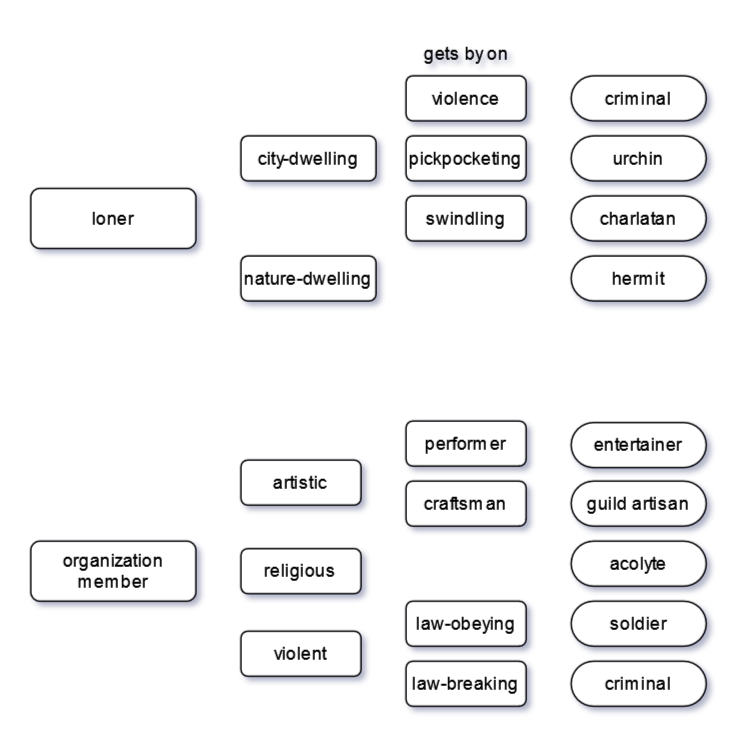

The diagram above was exported from draw.io. Its source (the exported page's mxGraphModel, read from the mxfile embedded in the PNG):
<mxGraphModel dx="1290" dy="538" grid="1" gridSize="10" guides="1" tooltips="1" connect="1" arrows="1" fold="1" page="1" pageScale="1" pageWidth="850" pageHeight="1100" math="0" shadow="0">
  <root>
    <mxCell id="0" />
    <mxCell id="1" parent="0" />
    <mxCell id="2" value="performer" style="rounded=1;whiteSpace=wrap;html=1;" vertex="1" parent="1">
      <mxGeometry x="760" y="540" width="80" height="30" as="geometry" />
    </mxCell>
    <mxCell id="3" value="craftsman" style="rounded=1;whiteSpace=wrap;html=1;" vertex="1" parent="1">
      <mxGeometry x="760" y="580" width="80" height="30" as="geometry" />
    </mxCell>
    <mxCell id="4" value="religious" style="rounded=1;whiteSpace=wrap;html=1;" vertex="1" parent="1">
      <mxGeometry x="650" y="625" width="80" height="30" as="geometry" />
    </mxCell>
    <mxCell id="5" value="artistic" style="rounded=1;whiteSpace=wrap;html=1;" vertex="1" parent="1">
      <mxGeometry x="650" y="566" width="80" height="30" as="geometry" />
    </mxCell>
    <mxCell id="6" value="violent" style="rounded=1;whiteSpace=wrap;html=1;" vertex="1" parent="1">
      <mxGeometry x="650" y="680" width="80" height="30" as="geometry" />
    </mxCell>
    <mxCell id="7" value="law-obeying" style="rounded=1;whiteSpace=wrap;html=1;" vertex="1" parent="1">
      <mxGeometry x="760" y="660" width="80" height="30" as="geometry" />
    </mxCell>
    <mxCell id="8" value="law-breaking" style="rounded=1;whiteSpace=wrap;html=1;" vertex="1" parent="1">
      <mxGeometry x="760" y="700" width="80" height="30" as="geometry" />
    </mxCell>
    <mxCell id="9" value="city-dwelling" style="rounded=1;whiteSpace=wrap;html=1;" vertex="1" parent="1">
      <mxGeometry x="650" y="350" width="90" height="30" as="geometry" />
    </mxCell>
    <mxCell id="10" value="nature-dwelling" style="rounded=1;whiteSpace=wrap;html=1;" vertex="1" parent="1">
      <mxGeometry x="650" y="430" width="90" height="30" as="geometry" />
    </mxCell>
    <mxCell id="11" value="violence" style="rounded=1;whiteSpace=wrap;html=1;" vertex="1" parent="1">
      <mxGeometry x="760" y="310" width="80" height="30" as="geometry" />
    </mxCell>
    <mxCell id="12" value="swindling" style="rounded=1;whiteSpace=wrap;html=1;" vertex="1" parent="1">
      <mxGeometry x="760" y="390" width="80" height="30" as="geometry" />
    </mxCell>
    <mxCell id="13" value="pickpocketing" style="rounded=1;whiteSpace=wrap;html=1;" vertex="1" parent="1">
      <mxGeometry x="760" y="350" width="80" height="30" as="geometry" />
    </mxCell>
    <mxCell id="14" value="gets by on" style="text;html=1;align=center;verticalAlign=middle;resizable=0;points=[];autosize=1;strokeColor=none;fillColor=none;" vertex="1" parent="1">
      <mxGeometry x="760" y="280" width="80" height="30" as="geometry" />
    </mxCell>
    <mxCell id="15" value="organization member" style="rounded=1;whiteSpace=wrap;html=1;" vertex="1" parent="1">
      <mxGeometry x="510" y="620" width="110" height="40" as="geometry" />
    </mxCell>
    <mxCell id="16" value="entertainer" style="rounded=1;whiteSpace=wrap;html=1;arcSize=50;" vertex="1" parent="1">
      <mxGeometry x="870" y="541" width="90" height="30" as="geometry" />
    </mxCell>
    <mxCell id="17" value="guild artisan" style="rounded=1;whiteSpace=wrap;html=1;arcSize=50;" vertex="1" parent="1">
      <mxGeometry x="870" y="580" width="90" height="30" as="geometry" />
    </mxCell>
    <mxCell id="18" value="acolyte" style="rounded=1;whiteSpace=wrap;html=1;arcSize=50;" vertex="1" parent="1">
      <mxGeometry x="870" y="620" width="90" height="30" as="geometry" />
    </mxCell>
    <mxCell id="19" value="soldier" style="rounded=1;whiteSpace=wrap;html=1;arcSize=50;" vertex="1" parent="1">
      <mxGeometry x="870" y="660" width="90" height="30" as="geometry" />
    </mxCell>
    <mxCell id="20" value="criminal" style="rounded=1;whiteSpace=wrap;html=1;arcSize=50;" vertex="1" parent="1">
      <mxGeometry x="870" y="700" width="90" height="30" as="geometry" />
    </mxCell>
    <mxCell id="21" value="loner" style="rounded=1;whiteSpace=wrap;html=1;" vertex="1" parent="1">
      <mxGeometry x="510" y="385" width="110" height="40" as="geometry" />
    </mxCell>
    <mxCell id="22" value="hermit" style="rounded=1;whiteSpace=wrap;html=1;arcSize=50;" vertex="1" parent="1">
      <mxGeometry x="870" y="430" width="90" height="30" as="geometry" />
    </mxCell>
    <mxCell id="23" value="criminal" style="rounded=1;whiteSpace=wrap;html=1;arcSize=50;" vertex="1" parent="1">
      <mxGeometry x="870" y="310" width="90" height="30" as="geometry" />
    </mxCell>
    <mxCell id="24" value="urchin" style="rounded=1;whiteSpace=wrap;html=1;arcSize=50;" vertex="1" parent="1">
      <mxGeometry x="870" y="350" width="90" height="30" as="geometry" />
    </mxCell>
    <mxCell id="25" value="charlatan" style="rounded=1;whiteSpace=wrap;html=1;arcSize=50;" vertex="1" parent="1">
      <mxGeometry x="870" y="390" width="90" height="30" as="geometry" />
    </mxCell>
  </root>
</mxGraphModel>